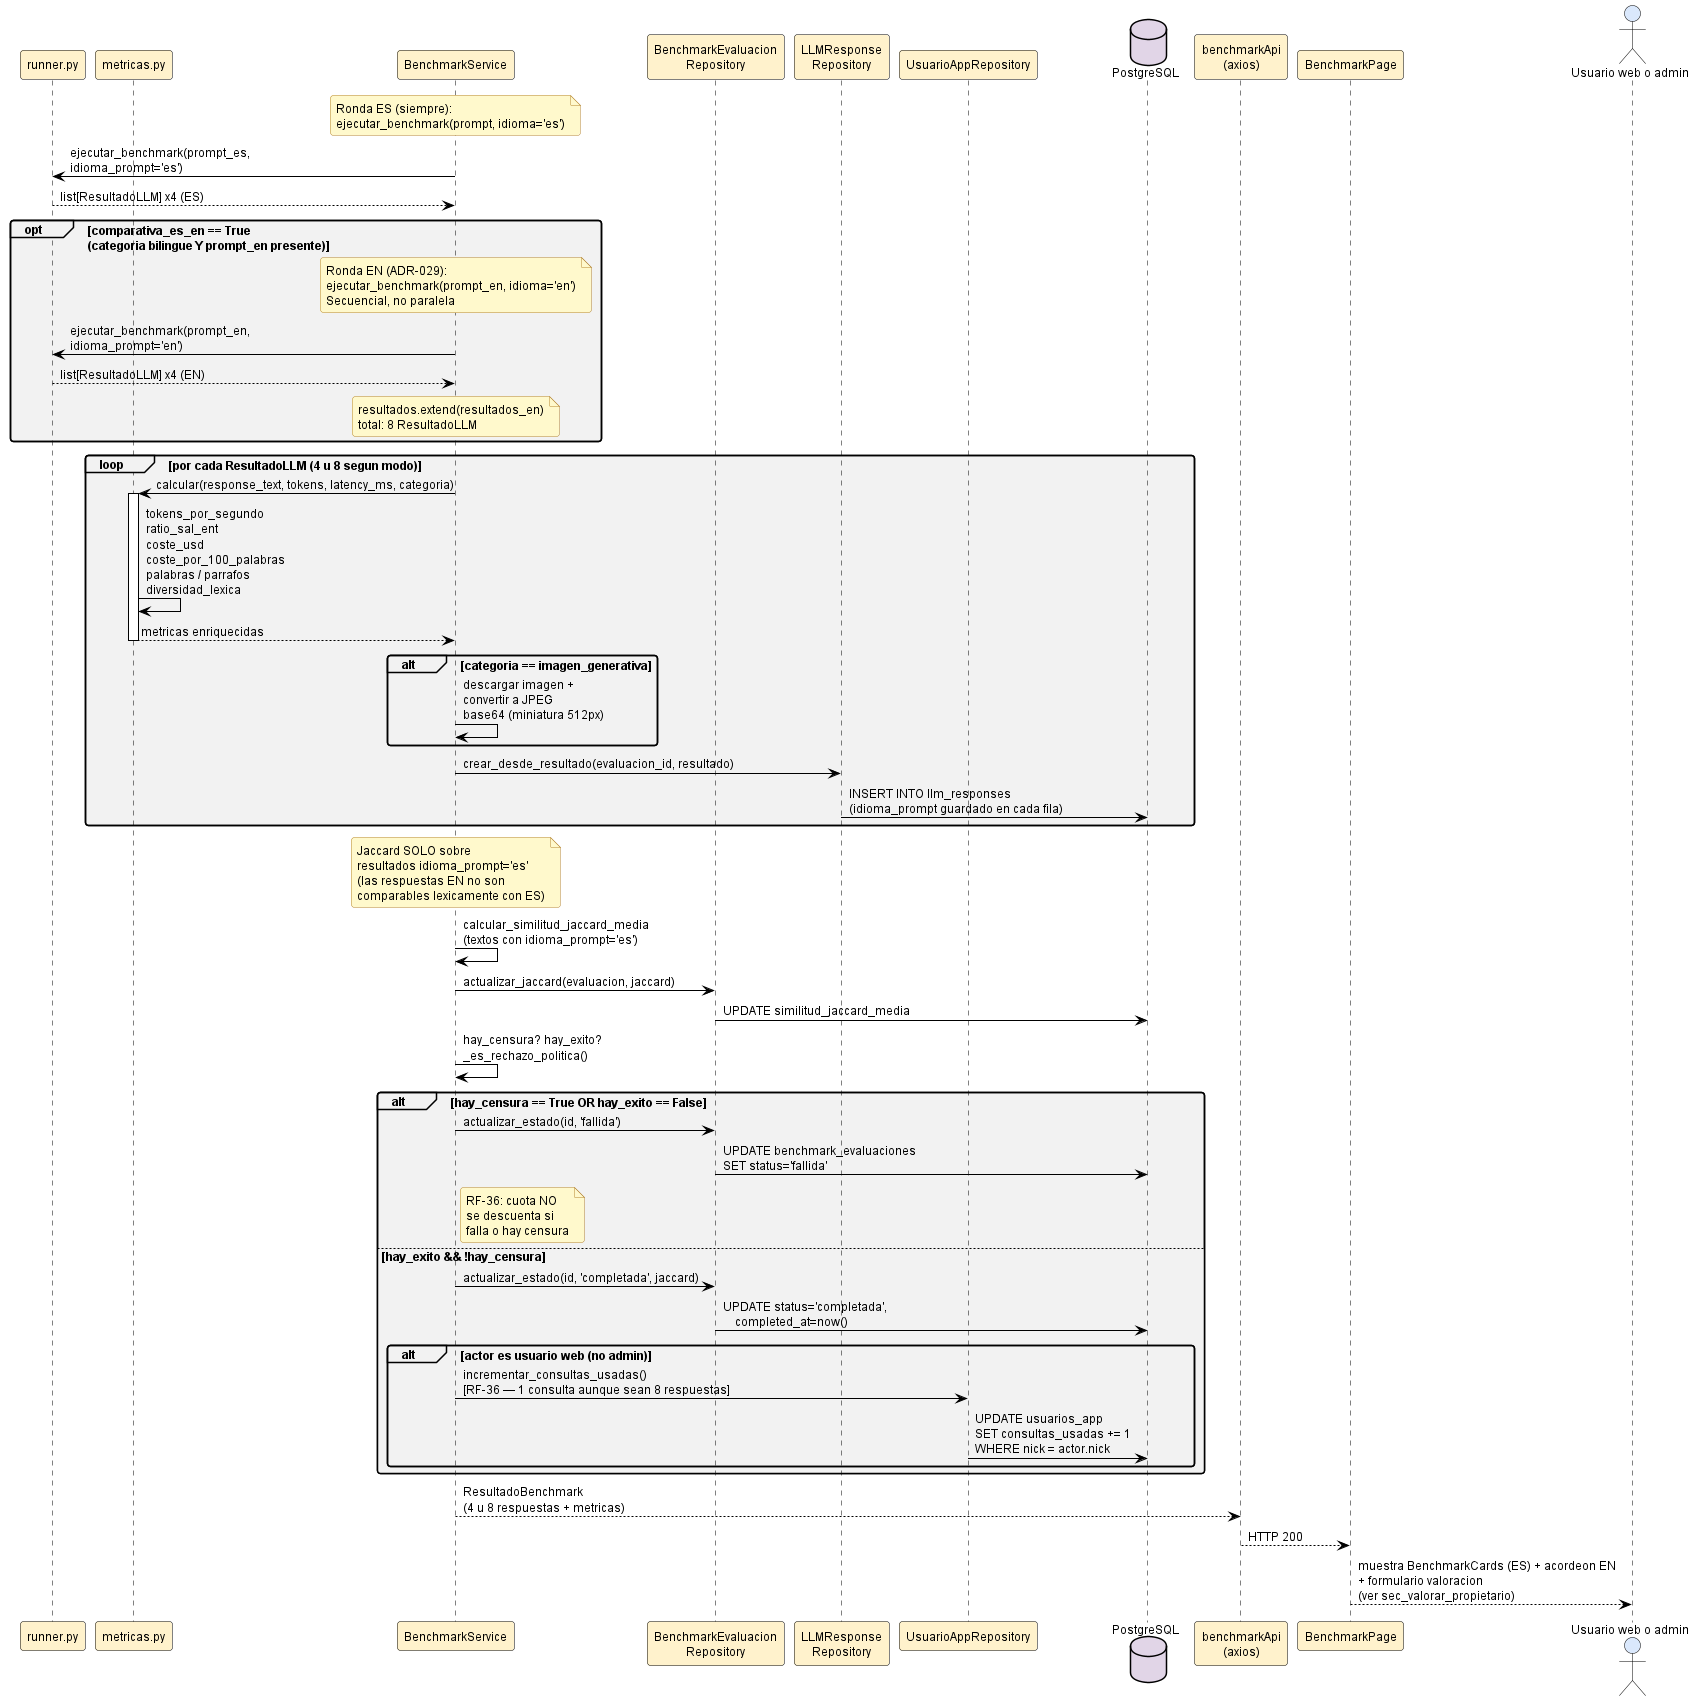

The diagram above was rendered by PlantUML. Its source (embedded in the PNG):
@startuml sec_benchmark_persistencia

' ============================================================
' Estilo claro estandar — fondo blanco, fuente y lineas negras,
' rellenos pastel suaves. NO MODO OSCURO.
' Inyectado por docs/diagramas/plantuml/_normalizar_estilo_claro.py
' ============================================================
skinparam backgroundColor #FFFFFF
skinparam defaultFontColor #000000
skinparam defaultFontName "Helvetica"
skinparam defaultFontSize 12
skinparam shadowing false
skinparam roundCorner 6
skinparam ArrowColor #000000
skinparam ArrowFontColor #000000

' Notas: amarillo palido, texto negro, borde naranja oscuro.
skinparam noteBackgroundColor #FFF9CC
skinparam noteBorderColor #B5852E
skinparam noteFontColor #000000

' Titulos
skinparam titleFontColor #1F4E79
skinparam titleFontSize 14
skinparam titleFontStyle bold

' Divisores y headers
skinparam dividerBackgroundColor #F2F2F2
skinparam dividerFontColor #000000

' ─── Secuencia ───────────────────────────
skinparam sequence {
  ActorBackgroundColor #DAE8FC
  ActorBorderColor #000000
  ActorFontColor #000000
  ParticipantBackgroundColor #FFF2CC
  ParticipantBorderColor #000000
  ParticipantFontColor #000000
  LifeLineBorderColor #000000
  LifeLineBackgroundColor #FFFFFF
  ArrowColor #000000
  ArrowFontColor #000000
  GroupBackgroundColor #F2F2F2
  GroupHeaderFontColor #000000
  GroupBorderColor #000000
  ReferenceBackgroundColor #FFF9CC
  ReferenceBorderColor #B5852E
  ReferenceFontColor #000000
  DividerBackgroundColor #F2F2F2
  DividerFontColor #000000
}
skinparam activationBackgroundColor #FFF2CC
skinparam activationBorderColor #000000
skinparam databaseBackgroundColor #E1D5E7
skinparam databaseBorderColor #000000
skinparam databaseFontColor #000000

' ─── Actividad ───────────────────────────
skinparam activity {
  BackgroundColor #FFF2CC
  BorderColor #000000
  ArrowColor #000000
  FontColor #000000
  StartColor #000000
  EndColor #000000
  DiamondBackgroundColor #DAE8FC
  DiamondBorderColor #000000
  DiamondFontColor #000000
}
skinparam activityArrowColor #000000

' ─── Estados ─────────────────────────────
skinparam state {
  BackgroundColor #DAE8FC
  BorderColor #000000
  FontColor #000000
  ArrowColor #000000
  StartColor #000000
  EndColor #000000
}

' ─── Casos de uso ────────────────────────
skinparam usecase {
  BackgroundColor #FFF2CC
  BorderColor #000000
  ArrowColor #000000
  FontColor #000000
}
skinparam actor {
  BackgroundColor #DAE8FC
  BorderColor #000000
  FontColor #000000
}

' ─── Clases ──────────────────────────────
skinparam class {
  BackgroundColor #FFF2CC
  BorderColor #000000
  ArrowColor #000000
  FontColor #000000
  AttributeFontColor #000000
  StereotypeFontColor #595959
}
skinparam classAttributeIconSize 0
skinparam classBackgroundColor #FFF2CC
skinparam classBorderColor #000000

' ─── Componentes / paquetes ──────────────
skinparam component {
  BackgroundColor #D5E8D4
  BorderColor #000000
  ArrowColor #000000
  FontColor #000000
}
skinparam package {
  BackgroundColor #F2F2F2
  BorderColor #000000
  FontColor #000000
}
skinparam node {
  BackgroundColor #FFF2CC
  BorderColor #000000
  FontColor #000000
}
skinparam cloud {
  BackgroundColor #E1D5E7
  BorderColor #000000
  FontColor #000000
}

' ─── ER ──────────────────────────────────
skinparam entity {
  BackgroundColor #FFF2CC
  BorderColor #000000
  FontColor #000000
}

' ─── Rectangulos genericos ──────────────
skinparam rectangle {
  BackgroundColor #F8F8F8
  BorderColor #000000
  FontColor #000000
}

' ─── Interfaces ──────────────────────────
skinparam interface {
  BackgroundColor #FFF2CC
  BorderColor #000000
  FontColor #000000
}

' ============================================================
' Secuencia: Persistencia del benchmark + metricas (RF-10, RF-36, ADR-029)
' Ruta: docs/diagramas/plantuml/sec_benchmark_persistencia.puml
'
' Continua desde sec_benchmark_ejecucion_paralela.
' Tras recibir los ResultadoLLM (4 en caso normal, 8 en comparativa bilingue):
'   1. Ronda ES: ejecutar_benchmark con idioma_prompt='es' (siempre).
'   2. Ronda EN (opt): ejecutar_benchmark con prompt_en, idioma_prompt='en'
'      solo si la categoria es bilingue Y el frontend paso prompt_en.
'      Las dos rondas son SECUENCIALES, no paralelas.
'   3. metricas.py enriquece cada ResultadoLLM.
'   4. INSERT llm_responses x4 (normal) o x8 (bilingue).
'   5. Jaccard se calcula SOLO sobre resultados idioma_prompt='es'.
'   6. Descuenta 1 consulta (RF-36) si completada y actor es usuario web.
' ============================================================

participant "runner.py" as LR
participant "metricas.py" as MET
participant "BenchmarkService" as BS
participant "BenchmarkEvaluacion\nRepository" as BR
participant "LLMResponse\nRepository" as RR
participant "UsuarioAppRepository" as UR
database "PostgreSQL" as DB
participant "benchmarkApi\n(axios)" as API
participant "BenchmarkPage" as BP
actor "Usuario web o admin" as U

note over BS : Ronda ES (siempre):\nejecutar_benchmark(prompt, idioma='es')

BS -> LR : ejecutar_benchmark(prompt_es,\nidioma_prompt='es')
LR --> BS : list[ResultadoLLM] x4 (ES)

opt comparativa_es_en == True\n(categoria bilingue Y prompt_en presente)
  note over BS : Ronda EN (ADR-029):\nejecutar_benchmark(prompt_en, idioma='en')\nSecuencial, no paralela
  BS -> LR : ejecutar_benchmark(prompt_en,\nidioma_prompt='en')
  LR --> BS : list[ResultadoLLM] x4 (EN)
  note over BS : resultados.extend(resultados_en)\ntotal: 8 ResultadoLLM
end

loop por cada ResultadoLLM (4 u 8 segun modo)
  BS -> MET : calcular(response_text, tokens, latency_ms, categoria)
  activate MET
  MET -> MET : tokens_por_segundo\nratio_sal_ent\ncoste_usd\ncoste_por_100_palabras\npalabras / parrafos\ndiversidad_lexica
  MET --> BS : metricas enriquecidas
  deactivate MET
  alt categoria == imagen_generativa
    BS -> BS : descargar imagen +\nconvertir a JPEG\nbase64 (miniatura 512px)
  end
  BS -> RR : crear_desde_resultado(evaluacion_id, resultado)
  RR -> DB : INSERT INTO llm_responses\n(idioma_prompt guardado en cada fila)
end

note over BS : Jaccard SOLO sobre\nresultados idioma_prompt='es'\n(las respuestas EN no son\ncomparables lexicamente con ES)
BS -> BS : calcular_similitud_jaccard_media\n(textos con idioma_prompt='es')
BS -> BR : actualizar_jaccard(evaluacion, jaccard)
BR -> DB : UPDATE similitud_jaccard_media

BS -> BS : hay_censura? hay_exito?\n_es_rechazo_politica()

alt hay_censura == True OR hay_exito == False
  BS -> BR : actualizar_estado(id, 'fallida')
  BR -> DB : UPDATE benchmark_evaluaciones\nSET status='fallida'
  note right of BS : RF-36: cuota NO\nse descuenta si\nfalla o hay censura
else hay_exito && !hay_censura
  BS -> BR : actualizar_estado(id, 'completada', jaccard)
  BR -> DB : UPDATE status='completada',\n    completed_at=now()
  alt actor es usuario web (no admin)
    BS -> UR : incrementar_consultas_usadas()\n[RF-36 — 1 consulta aunque sean 8 respuestas]
    UR -> DB : UPDATE usuarios_app\nSET consultas_usadas += 1\nWHERE nick = actor.nick
  end
end

BS --> API : ResultadoBenchmark\n(4 u 8 respuestas + metricas)
API --> BP : HTTP 200
BP --> U : muestra BenchmarkCards (ES) + acordeon EN\n+ formulario valoracion\n(ver sec_valorar_propietario)

@enduml